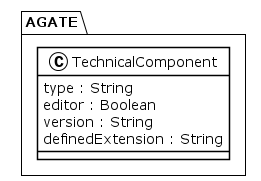

The diagram above was rendered by PlantUML. Its source (embedded in the PNG):
@startuml
!theme plain
package AGATE {
class TechnicalComponent {
	 type : String
	 editor : Boolean
	 version : String
	 definedExtension : String
}
}
@enduml